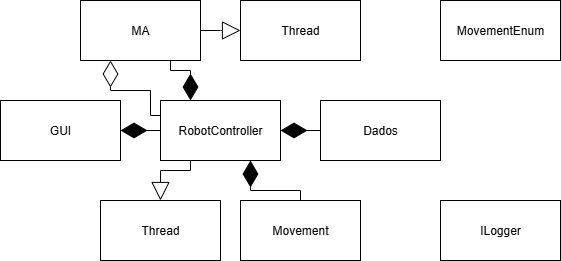

The diagram above was exported from draw.io. Its source (the exported page's mxGraphModel, read from the mxfile embedded in the PNG):
<mxGraphModel dx="906" dy="524" grid="1" gridSize="10" guides="1" tooltips="1" connect="1" arrows="1" fold="1" page="1" pageScale="1" pageWidth="827" pageHeight="1169" math="0" shadow="0">
  <root>
    <mxCell id="0" />
    <mxCell id="1" parent="0" />
    <mxCell id="7_kEjzB8udLPcq1bLX3u-1" value="Dados" style="rounded=0;whiteSpace=wrap;html=1;" parent="1" vertex="1">
      <mxGeometry x="600" y="160" width="120" height="60" as="geometry" />
    </mxCell>
    <mxCell id="7_kEjzB8udLPcq1bLX3u-2" value="GUI" style="rounded=0;whiteSpace=wrap;html=1;" parent="1" vertex="1">
      <mxGeometry x="280" y="160" width="120" height="60" as="geometry" />
    </mxCell>
    <mxCell id="7_kEjzB8udLPcq1bLX3u-3" value="MA" style="rounded=0;whiteSpace=wrap;html=1;" parent="1" vertex="1">
      <mxGeometry x="360" y="60" width="120" height="60" as="geometry" />
    </mxCell>
    <mxCell id="7_kEjzB8udLPcq1bLX3u-4" value="Thread" style="rounded=0;whiteSpace=wrap;html=1;" parent="1" vertex="1">
      <mxGeometry x="520" y="60" width="120" height="60" as="geometry" />
    </mxCell>
    <mxCell id="7_kEjzB8udLPcq1bLX3u-5" value="RobotController" style="rounded=0;whiteSpace=wrap;html=1;" parent="1" vertex="1">
      <mxGeometry x="440" y="160" width="120" height="60" as="geometry" />
    </mxCell>
    <mxCell id="7_kEjzB8udLPcq1bLX3u-6" value="" style="endArrow=diamondThin;endFill=1;endSize=24;html=1;rounded=0;exitX=0;exitY=0.5;exitDx=0;exitDy=0;" parent="1" source="7_kEjzB8udLPcq1bLX3u-5" target="7_kEjzB8udLPcq1bLX3u-2" edge="1">
      <mxGeometry width="160" relative="1" as="geometry">
        <mxPoint x="240" y="230" as="sourcePoint" />
        <mxPoint x="400" y="230" as="targetPoint" />
        <Array as="points">
          <mxPoint x="400" y="190" />
        </Array>
      </mxGeometry>
    </mxCell>
    <mxCell id="7_kEjzB8udLPcq1bLX3u-7" value="" style="endArrow=diamondThin;endFill=1;endSize=24;html=1;rounded=0;exitX=0;exitY=0.5;exitDx=0;exitDy=0;entryX=0.5;entryY=1;entryDx=0;entryDy=0;" parent="1" source="7_kEjzB8udLPcq1bLX3u-1" edge="1">
      <mxGeometry width="160" relative="1" as="geometry">
        <mxPoint x="880" y="130" as="sourcePoint" />
        <mxPoint x="560" y="190" as="targetPoint" />
      </mxGeometry>
    </mxCell>
    <mxCell id="7_kEjzB8udLPcq1bLX3u-14" value="" style="endArrow=diamondThin;endFill=1;endSize=24;html=1;rounded=0;exitX=0.75;exitY=1;exitDx=0;exitDy=0;entryX=0.25;entryY=0;entryDx=0;entryDy=0;" parent="1" source="7_kEjzB8udLPcq1bLX3u-3" target="7_kEjzB8udLPcq1bLX3u-5" edge="1">
      <mxGeometry width="160" relative="1" as="geometry">
        <mxPoint x="560" y="140" as="sourcePoint" />
        <mxPoint x="520" y="140" as="targetPoint" />
        <Array as="points">
          <mxPoint x="450" y="130" />
          <mxPoint x="470" y="130" />
        </Array>
      </mxGeometry>
    </mxCell>
    <mxCell id="7_kEjzB8udLPcq1bLX3u-26" value="" style="endArrow=block;endSize=16;endFill=0;html=1;rounded=0;entryX=0;entryY=0.5;entryDx=0;entryDy=0;exitX=1;exitY=0.5;exitDx=0;exitDy=0;" parent="1" source="7_kEjzB8udLPcq1bLX3u-3" target="7_kEjzB8udLPcq1bLX3u-4" edge="1">
      <mxGeometry width="160" relative="1" as="geometry">
        <mxPoint x="540" y="100" as="sourcePoint" />
        <mxPoint x="420" y="20" as="targetPoint" />
        <Array as="points">
          <mxPoint x="500" y="90" />
        </Array>
      </mxGeometry>
    </mxCell>
    <mxCell id="7_kEjzB8udLPcq1bLX3u-29" value="" style="endArrow=diamondThin;endFill=0;endSize=24;html=1;rounded=0;entryX=0.25;entryY=1;entryDx=0;entryDy=0;exitX=0;exitY=0.25;exitDx=0;exitDy=0;" parent="1" source="7_kEjzB8udLPcq1bLX3u-5" target="7_kEjzB8udLPcq1bLX3u-3" edge="1">
      <mxGeometry width="160" relative="1" as="geometry">
        <mxPoint x="380" y="150" as="sourcePoint" />
        <mxPoint x="460" y="315" as="targetPoint" />
        <Array as="points">
          <mxPoint x="430" y="175" />
          <mxPoint x="430" y="150" />
          <mxPoint x="390" y="150" />
        </Array>
      </mxGeometry>
    </mxCell>
    <mxCell id="FaHiUyKWzYXM6_EV55cp-1" value="Thread" style="rounded=0;whiteSpace=wrap;html=1;" vertex="1" parent="1">
      <mxGeometry x="380" y="260" width="120" height="60" as="geometry" />
    </mxCell>
    <mxCell id="FaHiUyKWzYXM6_EV55cp-2" value="Movement" style="rounded=0;whiteSpace=wrap;html=1;" vertex="1" parent="1">
      <mxGeometry x="520" y="260" width="120" height="60" as="geometry" />
    </mxCell>
    <mxCell id="FaHiUyKWzYXM6_EV55cp-3" value="" style="endArrow=block;endSize=16;endFill=0;html=1;rounded=0;entryX=0.5;entryY=0;entryDx=0;entryDy=0;exitX=0.25;exitY=1;exitDx=0;exitDy=0;" edge="1" parent="1" source="7_kEjzB8udLPcq1bLX3u-5" target="FaHiUyKWzYXM6_EV55cp-1">
      <mxGeometry width="160" relative="1" as="geometry">
        <mxPoint x="490" y="240" as="sourcePoint" />
        <mxPoint x="670" y="90" as="targetPoint" />
        <Array as="points">
          <mxPoint x="470" y="230" />
          <mxPoint x="440" y="230" />
        </Array>
      </mxGeometry>
    </mxCell>
    <mxCell id="FaHiUyKWzYXM6_EV55cp-4" value="" style="endArrow=diamondThin;endFill=1;endSize=24;html=1;rounded=0;exitX=0.5;exitY=0;exitDx=0;exitDy=0;entryX=0.75;entryY=1;entryDx=0;entryDy=0;" edge="1" parent="1" source="FaHiUyKWzYXM6_EV55cp-2" target="7_kEjzB8udLPcq1bLX3u-5">
      <mxGeometry width="160" relative="1" as="geometry">
        <mxPoint x="650" y="190" as="sourcePoint" />
        <mxPoint x="670" y="230" as="targetPoint" />
        <Array as="points">
          <mxPoint x="580" y="250" />
          <mxPoint x="530" y="250" />
        </Array>
      </mxGeometry>
    </mxCell>
    <mxCell id="FaHiUyKWzYXM6_EV55cp-5" value="MovementEnum" style="rounded=0;whiteSpace=wrap;html=1;" vertex="1" parent="1">
      <mxGeometry x="720" y="60" width="120" height="60" as="geometry" />
    </mxCell>
    <mxCell id="FaHiUyKWzYXM6_EV55cp-6" value="ILogger" style="rounded=0;whiteSpace=wrap;html=1;" vertex="1" parent="1">
      <mxGeometry x="720" y="260" width="120" height="60" as="geometry" />
    </mxCell>
  </root>
</mxGraphModel>